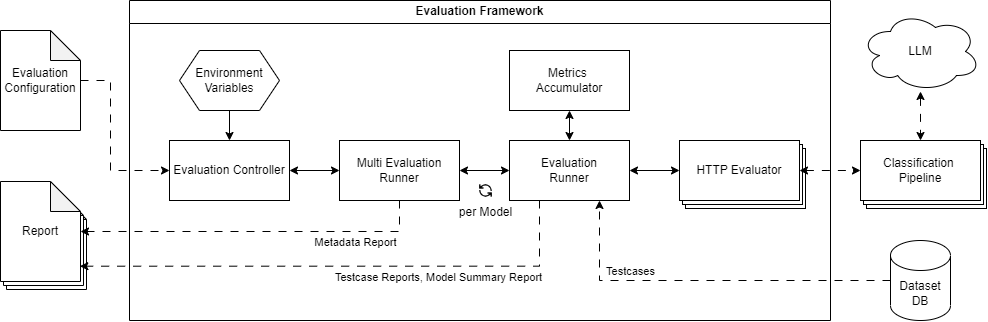

The diagram above was exported from draw.io. Its source (the exported page's mxGraphModel, read from the mxfile embedded in the PNG):
<mxGraphModel dx="947" dy="912" grid="1" gridSize="10" guides="1" tooltips="1" connect="1" arrows="1" fold="1" page="1" pageScale="1" pageWidth="827" pageHeight="1169" math="0" shadow="0">
  <root>
    <mxCell id="0" />
    <mxCell id="1" parent="0" />
    <mxCell id="4RYzxVbNIbP9m09EfjGN-50" value="Report" style="shape=note;whiteSpace=wrap;html=1;backgroundOutline=1;darkOpacity=0.05;" parent="1" vertex="1">
      <mxGeometry x="36" y="439" width="80" height="100" as="geometry" />
    </mxCell>
    <mxCell id="4RYzxVbNIbP9m09EfjGN-49" value="Report" style="shape=note;whiteSpace=wrap;html=1;backgroundOutline=1;darkOpacity=0.05;" parent="1" vertex="1">
      <mxGeometry x="33" y="435" width="80" height="100" as="geometry" />
    </mxCell>
    <mxCell id="4RYzxVbNIbP9m09EfjGN-29" value="HTTP Evaluator" style="whiteSpace=wrap;html=1;rounded=0;" parent="1" vertex="1">
      <mxGeometry x="715" y="398" width="120" height="60" as="geometry" />
    </mxCell>
    <mxCell id="4RYzxVbNIbP9m09EfjGN-28" value="HTTP Evaluator" style="whiteSpace=wrap;html=1;rounded=0;" parent="1" vertex="1">
      <mxGeometry x="712" y="394" width="120" height="60" as="geometry" />
    </mxCell>
    <mxCell id="4RYzxVbNIbP9m09EfjGN-5" value="" style="edgeStyle=orthogonalEdgeStyle;rounded=0;orthogonalLoop=1;jettySize=auto;html=1;startArrow=classic;startFill=1;" parent="1" source="4RYzxVbNIbP9m09EfjGN-1" target="4RYzxVbNIbP9m09EfjGN-4" edge="1">
      <mxGeometry relative="1" as="geometry" />
    </mxCell>
    <mxCell id="4RYzxVbNIbP9m09EfjGN-1" value="&lt;div&gt;Evaluation Controller&lt;/div&gt;" style="rounded=0;whiteSpace=wrap;html=1;" parent="1" vertex="1">
      <mxGeometry x="199" y="390" width="120" height="60" as="geometry" />
    </mxCell>
    <mxCell id="4RYzxVbNIbP9m09EfjGN-47" style="edgeStyle=orthogonalEdgeStyle;rounded=0;orthogonalLoop=1;jettySize=auto;html=1;entryX=0;entryY=0.5;entryDx=0;entryDy=0;dashed=1;dashPattern=8 8;" parent="1" source="4RYzxVbNIbP9m09EfjGN-2" target="4RYzxVbNIbP9m09EfjGN-1" edge="1">
      <mxGeometry relative="1" as="geometry">
        <Array as="points">
          <mxPoint x="140" y="330" />
          <mxPoint x="140" y="420" />
        </Array>
      </mxGeometry>
    </mxCell>
    <mxCell id="4RYzxVbNIbP9m09EfjGN-2" value="Evaluation Configuration" style="shape=note;whiteSpace=wrap;html=1;backgroundOutline=1;darkOpacity=0.05;" parent="1" vertex="1">
      <mxGeometry x="30" y="280" width="80" height="100" as="geometry" />
    </mxCell>
    <mxCell id="4RYzxVbNIbP9m09EfjGN-41" style="edgeStyle=orthogonalEdgeStyle;rounded=0;orthogonalLoop=1;jettySize=auto;html=1;startArrow=classic;startFill=1;" parent="1" source="4RYzxVbNIbP9m09EfjGN-4" target="4RYzxVbNIbP9m09EfjGN-18" edge="1">
      <mxGeometry relative="1" as="geometry" />
    </mxCell>
    <mxCell id="2" style="edgeStyle=orthogonalEdgeStyle;rounded=0;orthogonalLoop=1;jettySize=auto;html=1;dashed=1;dashPattern=8 8;" edge="1" parent="1" source="4RYzxVbNIbP9m09EfjGN-4" target="4RYzxVbNIbP9m09EfjGN-48">
      <mxGeometry relative="1" as="geometry">
        <Array as="points">
          <mxPoint x="429" y="481" />
        </Array>
      </mxGeometry>
    </mxCell>
    <mxCell id="4" value="Metadata Report" style="edgeLabel;html=1;align=center;verticalAlign=middle;resizable=0;points=[];" vertex="1" connectable="0" parent="2">
      <mxGeometry x="0.2286" y="-1" relative="1" as="geometry">
        <mxPoint x="140" y="11" as="offset" />
      </mxGeometry>
    </mxCell>
    <mxCell id="4RYzxVbNIbP9m09EfjGN-4" value="&lt;div&gt;Multi Evaluation&lt;/div&gt;&lt;div&gt;Runner&lt;/div&gt;" style="whiteSpace=wrap;html=1;rounded=0;" parent="1" vertex="1">
      <mxGeometry x="369" y="390" width="120" height="60" as="geometry" />
    </mxCell>
    <mxCell id="4RYzxVbNIbP9m09EfjGN-20" style="edgeStyle=orthogonalEdgeStyle;rounded=0;orthogonalLoop=1;jettySize=auto;html=1;dashed=1;dashPattern=8 8;entryX=0.75;entryY=1;entryDx=0;entryDy=0;" parent="1" source="4RYzxVbNIbP9m09EfjGN-16" target="4RYzxVbNIbP9m09EfjGN-18" edge="1">
      <mxGeometry relative="1" as="geometry" />
    </mxCell>
    <mxCell id="6" value="Testcases" style="edgeLabel;html=1;align=center;verticalAlign=middle;resizable=0;points=[];" vertex="1" connectable="0" parent="4RYzxVbNIbP9m09EfjGN-20">
      <mxGeometry x="0.4573" relative="1" as="geometry">
        <mxPoint x="9" y="-10" as="offset" />
      </mxGeometry>
    </mxCell>
    <mxCell id="4RYzxVbNIbP9m09EfjGN-16" value="&lt;div&gt;Dataset&lt;/div&gt;&lt;div&gt;DB&lt;/div&gt;" style="shape=cylinder3;whiteSpace=wrap;html=1;boundedLbl=1;backgroundOutline=1;size=15;" parent="1" vertex="1">
      <mxGeometry x="920" y="490" width="60" height="80" as="geometry" />
    </mxCell>
    <mxCell id="4RYzxVbNIbP9m09EfjGN-23" style="edgeStyle=orthogonalEdgeStyle;rounded=0;orthogonalLoop=1;jettySize=auto;html=1;startArrow=classic;startFill=1;" parent="1" source="4RYzxVbNIbP9m09EfjGN-18" target="4RYzxVbNIbP9m09EfjGN-22" edge="1">
      <mxGeometry relative="1" as="geometry" />
    </mxCell>
    <mxCell id="4RYzxVbNIbP9m09EfjGN-42" style="edgeStyle=orthogonalEdgeStyle;rounded=0;orthogonalLoop=1;jettySize=auto;html=1;startArrow=classic;startFill=1;" parent="1" source="4RYzxVbNIbP9m09EfjGN-18" target="4RYzxVbNIbP9m09EfjGN-35" edge="1">
      <mxGeometry relative="1" as="geometry" />
    </mxCell>
    <mxCell id="4RYzxVbNIbP9m09EfjGN-18" value="&lt;div&gt;Evaluation&lt;/div&gt;&lt;div&gt;Runner&lt;/div&gt;" style="whiteSpace=wrap;html=1;rounded=0;" parent="1" vertex="1">
      <mxGeometry x="539" y="390" width="120" height="60" as="geometry" />
    </mxCell>
    <mxCell id="4RYzxVbNIbP9m09EfjGN-39" style="edgeStyle=orthogonalEdgeStyle;rounded=0;orthogonalLoop=1;jettySize=auto;html=1;startArrow=classic;startFill=1;dashed=1;dashPattern=8 8;" parent="1" source="4RYzxVbNIbP9m09EfjGN-22" target="4RYzxVbNIbP9m09EfjGN-32" edge="1">
      <mxGeometry relative="1" as="geometry" />
    </mxCell>
    <mxCell id="4RYzxVbNIbP9m09EfjGN-22" value="HTTP Evaluator" style="whiteSpace=wrap;html=1;rounded=0;" parent="1" vertex="1">
      <mxGeometry x="709" y="390" width="120" height="60" as="geometry" />
    </mxCell>
    <mxCell id="4RYzxVbNIbP9m09EfjGN-40" style="edgeStyle=orthogonalEdgeStyle;rounded=0;orthogonalLoop=1;jettySize=auto;html=1;dashed=1;dashPattern=8 8;startArrow=classic;startFill=1;" parent="1" source="4RYzxVbNIbP9m09EfjGN-26" target="4RYzxVbNIbP9m09EfjGN-32" edge="1">
      <mxGeometry relative="1" as="geometry" />
    </mxCell>
    <mxCell id="4RYzxVbNIbP9m09EfjGN-26" value="LLM" style="ellipse;shape=cloud;whiteSpace=wrap;html=1;" parent="1" vertex="1">
      <mxGeometry x="890" y="261" width="120" height="80" as="geometry" />
    </mxCell>
    <mxCell id="4RYzxVbNIbP9m09EfjGN-30" value="HTTP Evaluator" style="whiteSpace=wrap;html=1;rounded=0;" parent="1" vertex="1">
      <mxGeometry x="896" y="398" width="120" height="60" as="geometry" />
    </mxCell>
    <mxCell id="4RYzxVbNIbP9m09EfjGN-31" value="HTTP Evaluator" style="whiteSpace=wrap;html=1;rounded=0;" parent="1" vertex="1">
      <mxGeometry x="893" y="394" width="120" height="60" as="geometry" />
    </mxCell>
    <mxCell id="4RYzxVbNIbP9m09EfjGN-32" value="&lt;div&gt;Classification&amp;nbsp;&lt;/div&gt;&lt;div&gt;Pipeline&lt;/div&gt;" style="whiteSpace=wrap;html=1;rounded=0;" parent="1" vertex="1">
      <mxGeometry x="890" y="390" width="120" height="60" as="geometry" />
    </mxCell>
    <mxCell id="4RYzxVbNIbP9m09EfjGN-45" style="edgeStyle=orthogonalEdgeStyle;rounded=0;orthogonalLoop=1;jettySize=auto;html=1;" parent="1" source="4RYzxVbNIbP9m09EfjGN-44" target="4RYzxVbNIbP9m09EfjGN-1" edge="1">
      <mxGeometry relative="1" as="geometry" />
    </mxCell>
    <mxCell id="4RYzxVbNIbP9m09EfjGN-46" value="Evaluation Framework" style="swimlane;whiteSpace=wrap;html=1;startSize=23;" parent="1" vertex="1">
      <mxGeometry x="159" y="250" width="701" height="320" as="geometry" />
    </mxCell>
    <mxCell id="4RYzxVbNIbP9m09EfjGN-35" value="&lt;div&gt;Metrics&amp;nbsp;&lt;/div&gt;&lt;div&gt;Accumulator&lt;/div&gt;" style="whiteSpace=wrap;html=1;rounded=0;" parent="4RYzxVbNIbP9m09EfjGN-46" vertex="1">
      <mxGeometry x="380" y="50" width="120" height="60" as="geometry" />
    </mxCell>
    <mxCell id="4RYzxVbNIbP9m09EfjGN-44" value="Environment Variables" style="shape=hexagon;perimeter=hexagonPerimeter2;whiteSpace=wrap;html=1;fixedSize=1;" parent="4RYzxVbNIbP9m09EfjGN-46" vertex="1">
      <mxGeometry x="50" y="50" width="100" height="60" as="geometry" />
    </mxCell>
    <mxCell id="4RYzxVbNIbP9m09EfjGN-56" value="per Model" style="shape=image;verticalLabelPosition=bottom;labelBackgroundColor=default;verticalAlign=top;aspect=fixed;imageAspect=0;image=data:image/png,(base64 omitted: 776 chars);" parent="4RYzxVbNIbP9m09EfjGN-46" vertex="1">
      <mxGeometry x="349" y="183" width="15" height="15" as="geometry" />
    </mxCell>
    <mxCell id="4RYzxVbNIbP9m09EfjGN-48" value="Report" style="shape=note;whiteSpace=wrap;html=1;backgroundOutline=1;darkOpacity=0.05;" parent="1" vertex="1">
      <mxGeometry x="30" y="431" width="80" height="100" as="geometry" />
    </mxCell>
    <mxCell id="3" style="edgeStyle=orthogonalEdgeStyle;rounded=0;orthogonalLoop=1;jettySize=auto;html=1;exitX=0.25;exitY=1;exitDx=0;exitDy=0;entryX=0.992;entryY=0.847;entryDx=0;entryDy=0;entryPerimeter=0;dashed=1;dashPattern=8 8;" edge="1" parent="1" source="4RYzxVbNIbP9m09EfjGN-18" target="4RYzxVbNIbP9m09EfjGN-48">
      <mxGeometry relative="1" as="geometry" />
    </mxCell>
    <mxCell id="5" value="Testcase Reports, Model Summary Report" style="edgeLabel;html=1;align=center;verticalAlign=middle;resizable=0;points=[];" vertex="1" connectable="0" parent="3">
      <mxGeometry x="-0.3673" y="-3" relative="1" as="geometry">
        <mxPoint x="-1" y="14" as="offset" />
      </mxGeometry>
    </mxCell>
  </root>
</mxGraphModel>